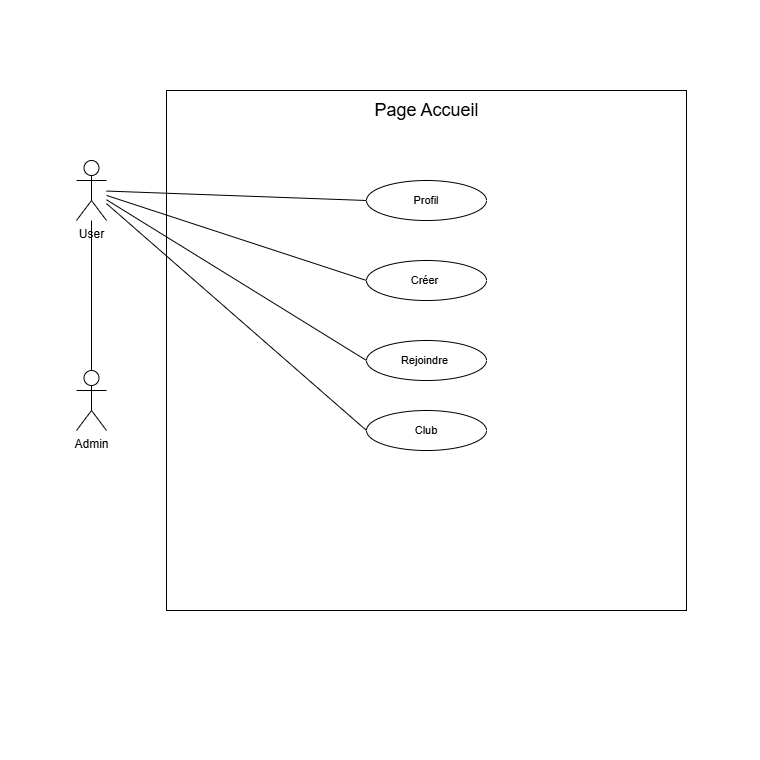

The diagram above was exported from draw.io. Its source (the exported page's mxGraphModel, read from the mxfile embedded in the PNG):
<mxGraphModel dx="1105" dy="549" grid="1" gridSize="10" guides="1" tooltips="1" connect="1" arrows="1" fold="1" page="1" pageScale="1" pageWidth="827" pageHeight="1169" math="0" shadow="0">
  <root>
    <mxCell id="0" />
    <mxCell id="1" parent="0" />
    <mxCell id="Yogmz0ebSoWaq6GfLoKJ-1" value="" style="whiteSpace=wrap;html=1;aspect=fixed;strokeColor=none;movable=0;resizable=0;rotatable=0;deletable=0;editable=0;locked=1;connectable=0;" vertex="1" parent="1">
      <mxGeometry x="34" y="120" width="760" height="760" as="geometry" />
    </mxCell>
    <mxCell id="Yogmz0ebSoWaq6GfLoKJ-2" value="" style="whiteSpace=wrap;html=1;aspect=fixed;movable=0;resizable=0;rotatable=0;deletable=0;editable=0;locked=1;connectable=0;" vertex="1" parent="1">
      <mxGeometry x="200" y="210" width="520" height="520" as="geometry" />
    </mxCell>
    <mxCell id="Yogmz0ebSoWaq6GfLoKJ-3" value="&lt;font style=&quot;font-size: 18px;&quot;&gt;Page Accueil&lt;/font&gt;" style="text;html=1;align=center;verticalAlign=middle;resizable=0;points=[];autosize=1;strokeColor=none;fillColor=none;" vertex="1" parent="1">
      <mxGeometry x="395" y="210" width="130" height="40" as="geometry" />
    </mxCell>
    <mxCell id="Yogmz0ebSoWaq6GfLoKJ-4" value="" style="rounded=0;orthogonalLoop=1;jettySize=auto;html=1;endArrow=none;endFill=0;entryX=0.5;entryY=0;entryDx=0;entryDy=0;entryPerimeter=0;" edge="1" parent="1" source="Yogmz0ebSoWaq6GfLoKJ-7" target="Yogmz0ebSoWaq6GfLoKJ-18">
      <mxGeometry relative="1" as="geometry">
        <mxPoint x="125" y="400" as="targetPoint" />
      </mxGeometry>
    </mxCell>
    <mxCell id="Yogmz0ebSoWaq6GfLoKJ-5" style="edgeStyle=none;shape=connector;rounded=0;orthogonalLoop=1;jettySize=auto;html=1;entryX=0;entryY=0.5;entryDx=0;entryDy=0;strokeColor=default;align=center;verticalAlign=middle;fontFamily=Helvetica;fontSize=11;fontColor=default;labelBackgroundColor=default;endArrow=none;endFill=0;" edge="1" parent="1" source="Yogmz0ebSoWaq6GfLoKJ-7" target="Yogmz0ebSoWaq6GfLoKJ-11">
      <mxGeometry relative="1" as="geometry" />
    </mxCell>
    <mxCell id="Yogmz0ebSoWaq6GfLoKJ-23" style="shape=connector;rounded=0;orthogonalLoop=1;jettySize=auto;html=1;strokeColor=default;align=center;verticalAlign=middle;fontFamily=Helvetica;fontSize=11;fontColor=default;labelBackgroundColor=default;endArrow=none;endFill=0;entryX=0;entryY=0.5;entryDx=0;entryDy=0;" edge="1" parent="1" source="Yogmz0ebSoWaq6GfLoKJ-7" target="Yogmz0ebSoWaq6GfLoKJ-20">
      <mxGeometry relative="1" as="geometry">
        <mxPoint x="310" y="400" as="targetPoint" />
      </mxGeometry>
    </mxCell>
    <mxCell id="Yogmz0ebSoWaq6GfLoKJ-24" style="edgeStyle=none;shape=connector;rounded=0;orthogonalLoop=1;jettySize=auto;html=1;entryX=0;entryY=0.5;entryDx=0;entryDy=0;strokeColor=default;align=center;verticalAlign=middle;fontFamily=Helvetica;fontSize=11;fontColor=default;labelBackgroundColor=default;endArrow=none;endFill=0;" edge="1" parent="1" source="Yogmz0ebSoWaq6GfLoKJ-7" target="Yogmz0ebSoWaq6GfLoKJ-21">
      <mxGeometry relative="1" as="geometry" />
    </mxCell>
    <mxCell id="Yogmz0ebSoWaq6GfLoKJ-25" style="edgeStyle=none;shape=connector;rounded=0;orthogonalLoop=1;jettySize=auto;html=1;entryX=0;entryY=0.5;entryDx=0;entryDy=0;strokeColor=default;align=center;verticalAlign=middle;fontFamily=Helvetica;fontSize=11;fontColor=default;labelBackgroundColor=default;endArrow=none;endFill=0;" edge="1" parent="1" source="Yogmz0ebSoWaq6GfLoKJ-7" target="Yogmz0ebSoWaq6GfLoKJ-22">
      <mxGeometry relative="1" as="geometry" />
    </mxCell>
    <mxCell id="Yogmz0ebSoWaq6GfLoKJ-7" value="User" style="shape=umlActor;verticalLabelPosition=bottom;verticalAlign=top;html=1;outlineConnect=0;" vertex="1" parent="1">
      <mxGeometry x="110" y="280" width="30" height="60" as="geometry" />
    </mxCell>
    <mxCell id="Yogmz0ebSoWaq6GfLoKJ-11" value="Profil" style="ellipse;whiteSpace=wrap;html=1;fontFamily=Helvetica;fontSize=11;fontColor=default;labelBackgroundColor=default;" vertex="1" parent="1">
      <mxGeometry x="400" y="300" width="120" height="40" as="geometry" />
    </mxCell>
    <mxCell id="Yogmz0ebSoWaq6GfLoKJ-18" value="Admin" style="shape=umlActor;verticalLabelPosition=bottom;verticalAlign=top;html=1;outlineConnect=0;" vertex="1" parent="1">
      <mxGeometry x="110" y="490" width="30" height="60" as="geometry" />
    </mxCell>
    <mxCell id="Yogmz0ebSoWaq6GfLoKJ-20" value="Créer&amp;nbsp;" style="ellipse;whiteSpace=wrap;html=1;fontFamily=Helvetica;fontSize=11;fontColor=default;labelBackgroundColor=default;" vertex="1" parent="1">
      <mxGeometry x="400" y="380" width="120" height="40" as="geometry" />
    </mxCell>
    <mxCell id="Yogmz0ebSoWaq6GfLoKJ-21" value="Rejoindre&amp;nbsp;" style="ellipse;whiteSpace=wrap;html=1;fontFamily=Helvetica;fontSize=11;fontColor=default;labelBackgroundColor=default;" vertex="1" parent="1">
      <mxGeometry x="400" y="460" width="120" height="40" as="geometry" />
    </mxCell>
    <mxCell id="Yogmz0ebSoWaq6GfLoKJ-22" value="Club" style="ellipse;whiteSpace=wrap;html=1;fontFamily=Helvetica;fontSize=11;fontColor=default;labelBackgroundColor=default;" vertex="1" parent="1">
      <mxGeometry x="400" y="530" width="120" height="40" as="geometry" />
    </mxCell>
  </root>
</mxGraphModel>